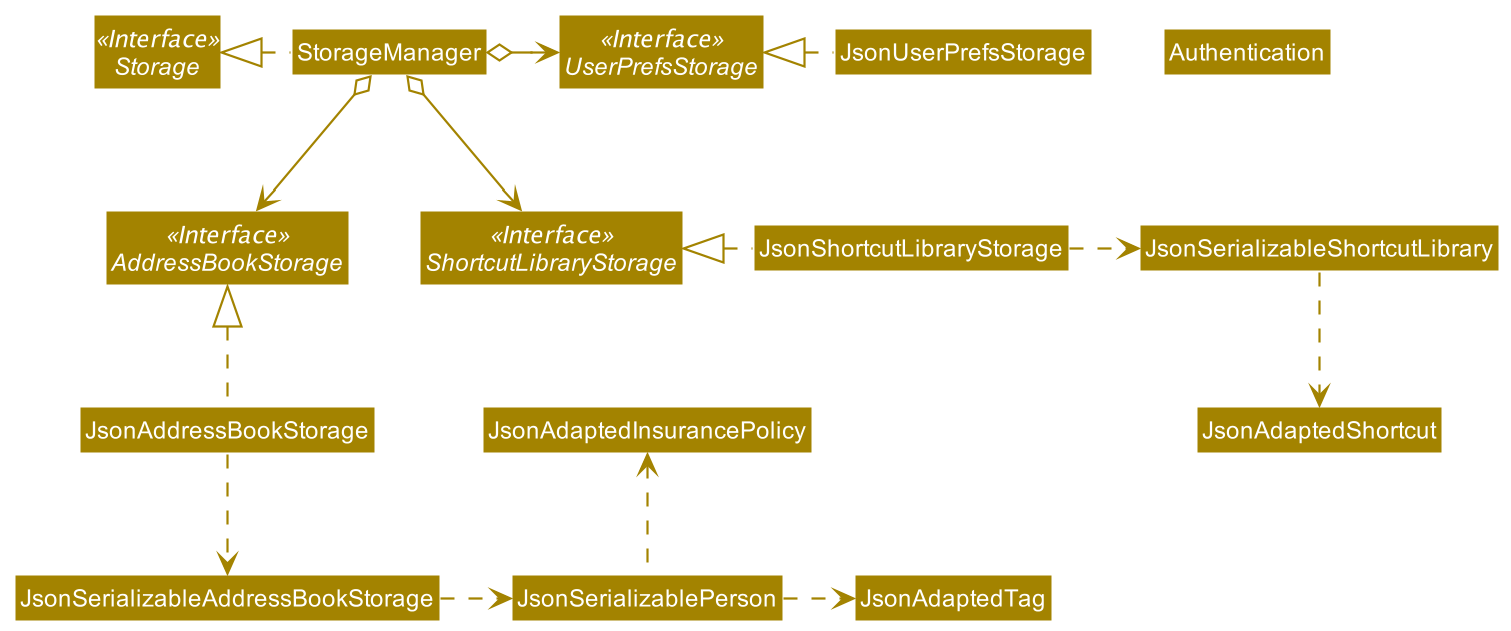

The diagram above was rendered by PlantUML. Its source (embedded in the PNG):
@startuml
!include style.puml
skinparam arrowThickness 1.1
skinparam arrowColor STORAGE_COLOR
skinparam classBackgroundColor STORAGE_COLOR

Interface Storage <<Interface>>
Interface UserPrefsStorage <<Interface>>
Interface AddressBookStorage <<Interface>>
Interface ShortcutLibraryStorage <<Interface>>

Class StorageManager
Class JsonUserPrefsStorage
Class JsonAddressBookStorage
Class JsonShortcutLibraryStorage
Class Authentication

StorageManager .left.|> Storage
StorageManager o-right-> UserPrefsStorage
StorageManager o--> AddressBookStorage
StorageManager o--> ShortcutLibraryStorage

JsonUserPrefsStorage .left.|> UserPrefsStorage
JsonAddressBookStorage .up.|> AddressBookStorage
JsonShortcutLibraryStorage .left.|> ShortcutLibraryStorage
JsonAddressBookStorage .down.> JsonSerializableAddressBookStorage
JsonSerializableAddressBookStorage .right.> JsonSerializablePerson
JsonSerializablePerson .right.> JsonAdaptedTag
JsonSerializablePerson .up.> JsonAdaptedInsurancePolicy
JsonShortcutLibraryStorage .right.> JsonSerializableShortcutLibrary
JsonSerializableShortcutLibrary .down.> JsonAdaptedShortcut

ShortcutLibraryStorage -[hidden]left-> AddressBookStorage
@enduml